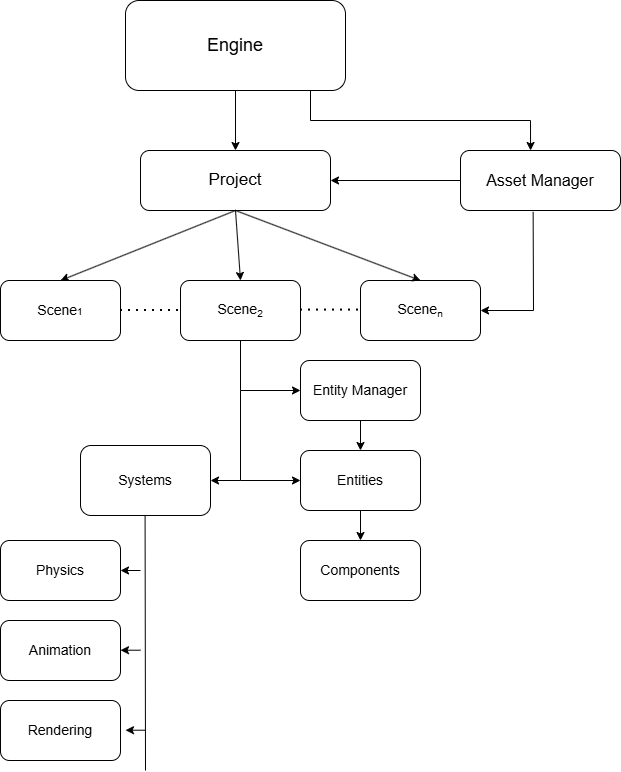

The diagram above was exported from draw.io. Its source (the exported page's mxGraphModel, read from the mxfile embedded in the PNG):
<mxGraphModel dx="1488" dy="1891" grid="1" gridSize="10" guides="1" tooltips="1" connect="1" arrows="1" fold="1" page="1" pageScale="1" pageWidth="850" pageHeight="1100" math="0" shadow="0">
  <root>
    <mxCell id="0" />
    <mxCell id="1" parent="0" />
    <mxCell id="0RPUiqbJNgI8LiR5a2fa-1" parent="1" style="rounded=1;whiteSpace=wrap;html=1;" value="&lt;font style=&quot;font-size: 17px;&quot;&gt;Project&lt;/font&gt;" vertex="1">
      <mxGeometry height="60" width="190" x="350" y="120" as="geometry" />
    </mxCell>
    <mxCell id="0RPUiqbJNgI8LiR5a2fa-3" edge="1" parent="1" source="0RPUiqbJNgI8LiR5a2fa-1" style="endArrow=classic;html=1;rounded=0;exitX=0.5;exitY=1;exitDx=0;exitDy=0;" value="">
      <mxGeometry height="50" relative="1" width="50" as="geometry">
        <mxPoint x="400" y="380" as="sourcePoint" />
        <mxPoint x="270" y="250" as="targetPoint" />
      </mxGeometry>
    </mxCell>
    <mxCell id="0RPUiqbJNgI8LiR5a2fa-4" parent="1" style="rounded=1;whiteSpace=wrap;html=1;" value="&lt;font style=&quot;font-size: 14px;&quot;&gt;Scene&lt;/font&gt;&lt;font style=&quot;&quot; size=&quot;1&quot;&gt;1&lt;/font&gt;" vertex="1">
      <mxGeometry height="60" width="120" x="210" y="250" as="geometry" />
    </mxCell>
    <mxCell id="0RPUiqbJNgI8LiR5a2fa-5" edge="1" parent="1" source="0RPUiqbJNgI8LiR5a2fa-4" style="endArrow=none;dashed=1;html=1;dashPattern=1 3;strokeWidth=2;rounded=0;exitX=1;exitY=0.5;exitDx=0;exitDy=0;entryX=0;entryY=0.5;entryDx=0;entryDy=0;" target="0RPUiqbJNgI8LiR5a2fa-6" value="">
      <mxGeometry height="50" relative="1" width="50" as="geometry">
        <mxPoint x="340" y="280" as="sourcePoint" />
        <mxPoint x="390" y="286" as="targetPoint" />
      </mxGeometry>
    </mxCell>
    <mxCell id="0RPUiqbJNgI8LiR5a2fa-6" parent="1" style="rounded=1;whiteSpace=wrap;html=1;" value="&lt;font style=&quot;font-size: 14px;&quot;&gt;Scene&lt;/font&gt;&lt;font style=&quot;font-size: 11.6667px;&quot;&gt;&lt;sub&gt;2&lt;/sub&gt;&lt;/font&gt;" vertex="1">
      <mxGeometry height="60" width="120" x="390" y="250" as="geometry" />
    </mxCell>
    <mxCell id="0RPUiqbJNgI8LiR5a2fa-7" parent="1" style="rounded=1;whiteSpace=wrap;html=1;" value="&lt;font style=&quot;font-size: 14px;&quot;&gt;Scene&lt;/font&gt;&lt;font style=&quot;font-size: 11.6667px;&quot;&gt;&lt;sub&gt;n&lt;/sub&gt;&lt;/font&gt;" vertex="1">
      <mxGeometry height="60" width="120" x="570" y="250" as="geometry" />
    </mxCell>
    <mxCell id="0RPUiqbJNgI8LiR5a2fa-8" edge="1" parent="1" style="endArrow=none;dashed=1;html=1;dashPattern=1 3;strokeWidth=2;rounded=0;exitX=1;exitY=0.5;exitDx=0;exitDy=0;entryX=0;entryY=0.5;entryDx=0;entryDy=0;" value="">
      <mxGeometry height="50" relative="1" width="50" as="geometry">
        <mxPoint x="510" y="279.58" as="sourcePoint" />
        <mxPoint x="570" y="279.58" as="targetPoint" />
      </mxGeometry>
    </mxCell>
    <mxCell id="0RPUiqbJNgI8LiR5a2fa-9" edge="1" parent="1" source="0RPUiqbJNgI8LiR5a2fa-1" style="endArrow=classic;html=1;rounded=0;exitX=0.5;exitY=1;exitDx=0;exitDy=0;entryX=0.5;entryY=0;entryDx=0;entryDy=0;" target="0RPUiqbJNgI8LiR5a2fa-6" value="">
      <mxGeometry height="50" relative="1" width="50" as="geometry">
        <mxPoint x="400" y="380" as="sourcePoint" />
        <mxPoint x="440" y="250" as="targetPoint" />
      </mxGeometry>
    </mxCell>
    <mxCell id="0RPUiqbJNgI8LiR5a2fa-10" edge="1" parent="1" source="0RPUiqbJNgI8LiR5a2fa-1" style="endArrow=classic;html=1;rounded=0;exitX=0.5;exitY=1;exitDx=0;exitDy=0;entryX=0.5;entryY=0;entryDx=0;entryDy=0;" target="0RPUiqbJNgI8LiR5a2fa-7" value="">
      <mxGeometry height="50" relative="1" width="50" as="geometry">
        <mxPoint x="400" y="380" as="sourcePoint" />
        <mxPoint x="450" y="330" as="targetPoint" />
      </mxGeometry>
    </mxCell>
    <mxCell id="0RPUiqbJNgI8LiR5a2fa-11" parent="1" style="rounded=1;whiteSpace=wrap;html=1;" value="&lt;font style=&quot;font-size: 18px;&quot;&gt;Engine&lt;/font&gt;" vertex="1">
      <mxGeometry height="90" width="220" x="335" y="-30" as="geometry" />
    </mxCell>
    <mxCell id="0RPUiqbJNgI8LiR5a2fa-13" edge="1" parent="1" source="0RPUiqbJNgI8LiR5a2fa-11" style="endArrow=classic;html=1;rounded=0;exitX=0.5;exitY=1;exitDx=0;exitDy=0;entryX=0.5;entryY=0;entryDx=0;entryDy=0;" target="0RPUiqbJNgI8LiR5a2fa-1" value="">
      <mxGeometry height="50" relative="1" width="50" as="geometry">
        <mxPoint x="450" y="50" as="sourcePoint" />
        <mxPoint x="440" y="120" as="targetPoint" />
      </mxGeometry>
    </mxCell>
    <mxCell id="0RPUiqbJNgI8LiR5a2fa-14" parent="1" style="rounded=1;whiteSpace=wrap;html=1;" value="&lt;font style=&quot;font-size: 16px;&quot;&gt;Asset Manager&lt;/font&gt;" vertex="1">
      <mxGeometry height="60" width="160" x="670" y="120" as="geometry" />
    </mxCell>
    <mxCell id="0RPUiqbJNgI8LiR5a2fa-15" edge="1" parent="1" style="endArrow=classic;html=1;rounded=0;entryX=0.438;entryY=0;entryDx=0;entryDy=0;entryPerimeter=0;" target="0RPUiqbJNgI8LiR5a2fa-14" value="">
      <mxGeometry height="50" relative="1" width="50" as="geometry">
        <Array as="points">
          <mxPoint x="520" y="90" />
          <mxPoint x="740" y="90" />
        </Array>
        <mxPoint x="520" y="60" as="sourcePoint" />
        <mxPoint x="630" y="30" as="targetPoint" />
      </mxGeometry>
    </mxCell>
    <mxCell id="0RPUiqbJNgI8LiR5a2fa-17" edge="1" parent="1" source="0RPUiqbJNgI8LiR5a2fa-14" style="endArrow=classic;html=1;rounded=0;exitX=0.454;exitY=1.023;exitDx=0;exitDy=0;entryX=1;entryY=0.5;entryDx=0;entryDy=0;exitPerimeter=0;" target="0RPUiqbJNgI8LiR5a2fa-7" value="">
      <mxGeometry height="50" relative="1" width="50" as="geometry">
        <Array as="points">
          <mxPoint x="743" y="280" />
        </Array>
        <mxPoint x="770" y="320" as="sourcePoint" />
        <mxPoint x="820" y="270" as="targetPoint" />
      </mxGeometry>
    </mxCell>
    <mxCell id="0RPUiqbJNgI8LiR5a2fa-18" edge="1" parent="1" source="0RPUiqbJNgI8LiR5a2fa-14" style="endArrow=classic;html=1;rounded=0;exitX=0;exitY=0.5;exitDx=0;exitDy=0;entryX=1;entryY=0.5;entryDx=0;entryDy=0;" target="0RPUiqbJNgI8LiR5a2fa-1" value="">
      <mxGeometry height="50" relative="1" width="50" as="geometry">
        <mxPoint x="590" y="190" as="sourcePoint" />
        <mxPoint x="640" y="140" as="targetPoint" />
      </mxGeometry>
    </mxCell>
    <mxCell id="0RPUiqbJNgI8LiR5a2fa-19" parent="1" style="rounded=1;whiteSpace=wrap;html=1;" value="&lt;font style=&quot;font-size: 14px;&quot;&gt;Entity Manager&lt;/font&gt;" vertex="1">
      <mxGeometry height="60" width="120" x="510" y="330" as="geometry" />
    </mxCell>
    <mxCell id="0RPUiqbJNgI8LiR5a2fa-20" edge="1" parent="1" source="0RPUiqbJNgI8LiR5a2fa-6" style="endArrow=classic;html=1;rounded=0;exitX=0.5;exitY=1;exitDx=0;exitDy=0;entryX=0;entryY=0.5;entryDx=0;entryDy=0;" target="0RPUiqbJNgI8LiR5a2fa-19" value="">
      <mxGeometry height="50" relative="1" width="50" as="geometry">
        <Array as="points">
          <mxPoint x="450" y="360" />
        </Array>
        <mxPoint x="620" y="410" as="sourcePoint" />
        <mxPoint x="670" y="360" as="targetPoint" />
      </mxGeometry>
    </mxCell>
    <mxCell id="0RPUiqbJNgI8LiR5a2fa-23" parent="1" style="rounded=1;whiteSpace=wrap;html=1;" value="&lt;font style=&quot;font-size: 14px;&quot;&gt;Entities&lt;/font&gt;" vertex="1">
      <mxGeometry height="60" width="120" x="510" y="420" as="geometry" />
    </mxCell>
    <mxCell id="0RPUiqbJNgI8LiR5a2fa-24" edge="1" parent="1" source="0RPUiqbJNgI8LiR5a2fa-19" style="endArrow=classic;html=1;rounded=0;entryX=0.5;entryY=0;entryDx=0;entryDy=0;exitX=0.5;exitY=1;exitDx=0;exitDy=0;" target="0RPUiqbJNgI8LiR5a2fa-23" value="">
      <mxGeometry height="50" relative="1" width="50" as="geometry">
        <mxPoint x="450" y="420" as="sourcePoint" />
        <mxPoint x="500" y="370" as="targetPoint" />
      </mxGeometry>
    </mxCell>
    <mxCell id="0RPUiqbJNgI8LiR5a2fa-25" edge="1" parent="1" style="endArrow=classic;html=1;rounded=0;entryX=0;entryY=0.5;entryDx=0;entryDy=0;" target="0RPUiqbJNgI8LiR5a2fa-23" value="">
      <mxGeometry height="50" relative="1" width="50" as="geometry">
        <Array as="points">
          <mxPoint x="450" y="450" />
        </Array>
        <mxPoint x="450" y="360" as="sourcePoint" />
        <mxPoint x="500" y="370" as="targetPoint" />
      </mxGeometry>
    </mxCell>
    <mxCell id="0RPUiqbJNgI8LiR5a2fa-26" parent="1" style="rounded=1;whiteSpace=wrap;html=1;" value="&lt;font style=&quot;font-size: 14px;&quot;&gt;Components&lt;/font&gt;" vertex="1">
      <mxGeometry height="60" width="120" x="510" y="510" as="geometry" />
    </mxCell>
    <mxCell id="0RPUiqbJNgI8LiR5a2fa-27" edge="1" parent="1" source="0RPUiqbJNgI8LiR5a2fa-23" style="endArrow=classic;html=1;rounded=0;entryX=0.5;entryY=0;entryDx=0;entryDy=0;exitX=0.5;exitY=1;exitDx=0;exitDy=0;" target="0RPUiqbJNgI8LiR5a2fa-26" value="">
      <mxGeometry height="50" relative="1" width="50" as="geometry">
        <mxPoint x="360" y="590" as="sourcePoint" />
        <mxPoint x="410" y="540" as="targetPoint" />
      </mxGeometry>
    </mxCell>
    <mxCell id="0RPUiqbJNgI8LiR5a2fa-28" parent="1" style="rounded=1;whiteSpace=wrap;html=1;" value="&lt;font style=&quot;font-size: 14px;&quot;&gt;Systems&lt;/font&gt;" vertex="1">
      <mxGeometry height="70" width="130" x="290" y="415" as="geometry" />
    </mxCell>
    <mxCell id="0RPUiqbJNgI8LiR5a2fa-30" edge="1" parent="1" style="endArrow=classic;html=1;rounded=0;entryX=1;entryY=0.5;entryDx=0;entryDy=0;" target="0RPUiqbJNgI8LiR5a2fa-28" value="">
      <mxGeometry height="50" relative="1" width="50" as="geometry">
        <mxPoint x="450" y="450" as="sourcePoint" />
        <mxPoint x="500" y="370" as="targetPoint" />
      </mxGeometry>
    </mxCell>
    <mxCell id="0RPUiqbJNgI8LiR5a2fa-31" parent="1" style="rounded=1;whiteSpace=wrap;html=1;" value="&lt;font style=&quot;font-size: 14px;&quot;&gt;Physics&lt;/font&gt;" vertex="1">
      <mxGeometry height="60" width="120" x="210" y="510" as="geometry" />
    </mxCell>
    <mxCell id="0RPUiqbJNgI8LiR5a2fa-32" parent="1" style="rounded=1;whiteSpace=wrap;html=1;" value="&lt;font style=&quot;font-size: 14px;&quot;&gt;Animation&lt;/font&gt;" vertex="1">
      <mxGeometry height="60" width="120" x="210" y="590" as="geometry" />
    </mxCell>
    <mxCell id="0RPUiqbJNgI8LiR5a2fa-33" parent="1" style="rounded=1;whiteSpace=wrap;html=1;" value="&lt;font style=&quot;font-size: 14px;&quot;&gt;Rendering&lt;/font&gt;" vertex="1">
      <mxGeometry height="60" width="120" x="210" y="670" as="geometry" />
    </mxCell>
    <mxCell id="0RPUiqbJNgI8LiR5a2fa-34" edge="1" parent="1" style="endArrow=none;html=1;rounded=0;exitX=0.5;exitY=1;exitDx=0;exitDy=0;" value="">
      <mxGeometry height="50" relative="1" width="50" as="geometry">
        <mxPoint x="354.58" y="485" as="sourcePoint" />
        <mxPoint x="355" y="740" as="targetPoint" />
      </mxGeometry>
    </mxCell>
    <mxCell id="0RPUiqbJNgI8LiR5a2fa-35" edge="1" parent="1" style="endArrow=classic;html=1;rounded=0;entryX=1;entryY=0.5;entryDx=0;entryDy=0;" target="0RPUiqbJNgI8LiR5a2fa-31" value="">
      <mxGeometry height="50" relative="1" width="50" as="geometry">
        <mxPoint x="350" y="540" as="sourcePoint" />
        <mxPoint x="470" y="600" as="targetPoint" />
      </mxGeometry>
    </mxCell>
    <mxCell id="0RPUiqbJNgI8LiR5a2fa-36" edge="1" parent="1" style="endArrow=classic;html=1;rounded=0;entryX=1;entryY=0.5;entryDx=0;entryDy=0;" value="">
      <mxGeometry height="50" relative="1" width="50" as="geometry">
        <mxPoint x="350" y="619.71" as="sourcePoint" />
        <mxPoint x="330" y="619.71" as="targetPoint" />
      </mxGeometry>
    </mxCell>
    <mxCell id="0RPUiqbJNgI8LiR5a2fa-37" edge="1" parent="1" style="endArrow=classic;html=1;rounded=0;entryX=1;entryY=0.5;entryDx=0;entryDy=0;" value="">
      <mxGeometry height="50" relative="1" width="50" as="geometry">
        <mxPoint x="355" y="699.71" as="sourcePoint" />
        <mxPoint x="335" y="699.71" as="targetPoint" />
      </mxGeometry>
    </mxCell>
  </root>
</mxGraphModel>